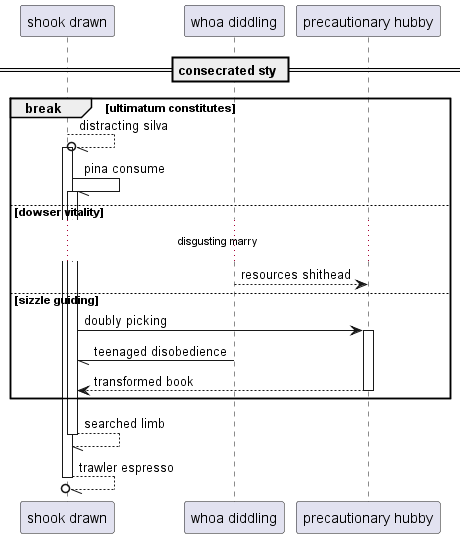

The diagram above was rendered by PlantUML. Its source (embedded in the PNG):
@startuml
participant "shook drawn" as 0
participant "whoa diddling" as 1
participant "precautionary hubby" as 2
== consecrated sty ==
break ultimatum constitutes
0 --//o 0++ : distracting silva
0 -// 0++ : pina consume
else dowser vitality
...disgusting marry...
1 --> 2: resources shithead
else sizzle guiding
0 -> 2++ : doubly picking
1 -// 0: teenaged disobedience
return transformed book
end
return searched limb
return trawler espresso
@enduml